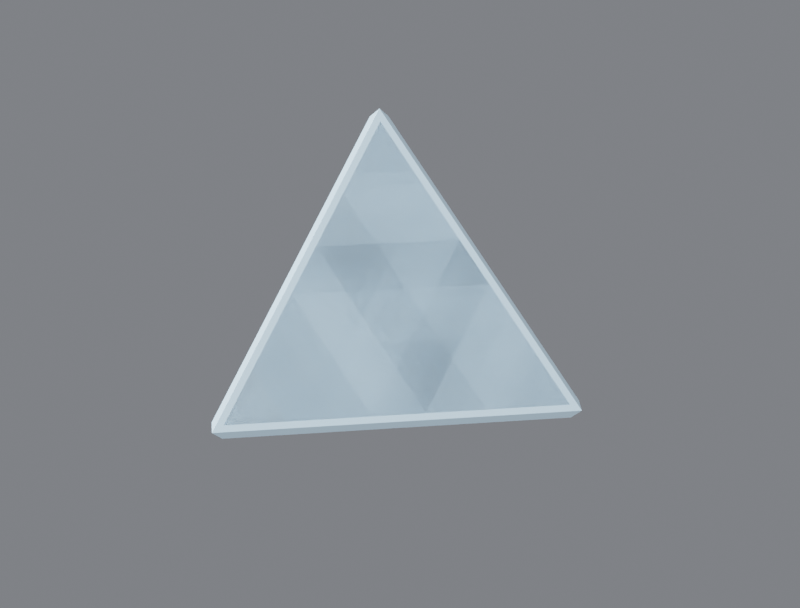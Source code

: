 # Source: R4B_Tetra.blend  (saved by Blender 5.3.31; exported with 4.5.12 LTS)
import bpy
from mathutils import Matrix  # noqa: F401  (used for matrix-valued properties, if any)

bpy.ops.wm.read_factory_settings(use_empty=True)
scene = bpy.context.scene
scene.name = 'Scene'

# ---- collections
col_r4b_tetra = bpy.data.collections.new('R4B_Tetra'); scene.collection.children.link(col_r4b_tetra)
col_r4b_tetra_lod1 = bpy.data.collections.new('R4B_Tetra_LOD1'); scene.collection.children.link(col_r4b_tetra_lod1)

# ---- materials (node trees are filled in below, after node groups)
mat_r4p_base = bpy.data.materials.new('R4P_Base')
mat_r4p_base.diffuse_color = (0.55, 0.75, 0.9, 1.0)
mat_r4p_base.roughness = 0.85

# ---- material node trees
mat_r4p_base.use_nodes = True; mat_r4p_base.node_tree.nodes.clear()
_N = mat_r4p_base.node_tree.nodes; _L = mat_r4p_base.node_tree.links
n0 = _N.new('ShaderNodeBsdfPrincipled'); n0.name = 'Principled BSDF'; n0.location = (-200, 100)
n0.inputs[0].default_value = (0.55, 0.75, 0.9, 1.0)
n0.inputs[2].default_value = 0.85
n0.inputs[10].default_value = 0.005
n1 = _N.new('ShaderNodeOutputMaterial'); n1.name = 'Material Output'; n1.location = (200, 100)
_L.new(n0.outputs[0], n1.inputs[0])
n1.is_active_output = True

# ---- world
world_w = bpy.data.worlds.new('W'); scene.world = world_w
world_w.use_nodes = True; world_w.node_tree.nodes.clear()
_N = world_w.node_tree.nodes; _L = world_w.node_tree.links
n0 = _N.new('ShaderNodeBackground'); n0.name = 'Background'; n0.location = (-200, 100)
n0.inputs[0].default_value = (0.2, 0.21, 0.23, 1.0)
n0.inputs[1].default_value = 0.9
n1 = _N.new('ShaderNodeOutputWorld'); n1.name = 'World Output'; n1.location = (200, 100)
_L.new(n0.outputs[0], n1.inputs[0])
n1.is_active_output = True

# ---- cameras
cam_cam = bpy.data.cameras.new('Cam')
cam_cam.lens = 60.0

# ---- lights
light_key = bpy.data.lights.new('Key', 'SUN')
light_key.energy = 3.2
light_fill = bpy.data.lights.new('Fill', 'AREA')
light_fill.energy = 220.0
light_fill.size = 2.5
light_rim = bpy.data.lights.new('Rim', 'AREA')
light_rim.energy = 260.0
light_rim.size = 2.5

# ---- meshes
me_r4b_tetra = bpy.data.meshes.new('R4B_Tetra')
me_r4b_tetra.from_pydata([(-0.224, -0.1731, -0.26), (-0.224, 0.224, -0.26), (0.1731, 0.224, -0.26), (0.1731, 0.26, -0.224), (-0.224, 0.26, -0.224), (-0.224, 0.26, 0.1731), (-0.26, 0.224, -0.224), (-0.26, -0.1731, -0.224), (-0.26, 0.224, 0.1731), (-0.2306, -0.2012, -0.2306), (0.2012, 0.2306, -0.2306), (-0.2306, 0.2306, 0.2012), (-0.242, -0.1731, -0.2552), (-0.242, 0.224, -0.2552), (-0.2552, -0.1731, -0.242), (-0.2552, 0.224, -0.242), (-0.224, 0.242, -0.2552), (0.1731, 0.242, -0.2552), (-0.224, 0.2552, -0.242), (0.1731, 0.2552, -0.242), (-0.221, -0.1877, -0.2553), (0.1877, 0.221, -0.2553), (-0.2225, -0.1978, -0.2435), (0.1978, 0.2225, -0.2435), (-0.242, 0.2552, 0.1731), (-0.242, 0.2552, -0.224), (-0.2552, 0.242, 0.1731), (-0.2552, 0.242, -0.224), (-0.221, 0.2553, 0.1877), (0.1877, 0.2553, -0.221), (-0.2225, 0.2435, 0.1978), (0.1978, 0.2435, -0.2225), (-0.2553, 0.221, 0.1877), (-0.2553, -0.1877, -0.221), (-0.2435, 0.2225, 0.1978), (-0.2435, -0.1978, -0.2225), (-0.245, -0.2056, -0.245), (-0.2447, 0.2447, -0.2447), (0.2056, 0.245, -0.245), (-0.245, 0.245, 0.2056)], [], [(0, 1, 2), (3, 4, 5), (6, 7, 8), (9, 10, 11), (0, 12, 13, 1), (12, 14, 15, 13), (14, 7, 6, 15), (1, 16, 17, 2), (16, 18, 19, 17), (18, 4, 3, 19), (2, 21, 20, 0), (21, 23, 22, 20), (23, 10, 9, 22), (4, 25, 24, 5), (25, 27, 26, 24), (27, 6, 8, 26), (5, 28, 29, 3), (28, 30, 31, 29), (30, 11, 10, 31), (7, 33, 32, 8), (33, 35, 34, 32), (35, 9, 11, 34), (36, 0, 20), (36, 20, 22), (36, 22, 9), (36, 9, 35), (36, 35, 33), (36, 33, 7), (36, 7, 14), (36, 14, 12), (36, 12, 0), (37, 1, 13), (37, 13, 15), (37, 15, 6), (37, 6, 27), (37, 27, 25), (37, 25, 4), (37, 4, 18), (37, 18, 16), (37, 16, 1), (38, 2, 17), (38, 17, 19), (38, 19, 3), (38, 3, 29), (38, 29, 31), (38, 31, 10), (38, 10, 23), (38, 23, 21), (38, 21, 2), (39, 5, 24), (39, 24, 26), (39, 26, 8), (39, 8, 32), (39, 32, 34), (39, 34, 11), (39, 11, 30), (39, 30, 28), (39, 28, 5)])
me_r4b_tetra.polygons.foreach_set('use_smooth', [True] * 58)
_uv = me_r4b_tetra.uv_layers.new(name='UVMap')
_uv.uv.foreach_set('vector', [0.06923, 0.1671, 0.06923, 0.9308, 0.8329, 0.9308, 0.8329, 0.06923, 0.06923, 0.06923, 0.06923, 0.8329, 0.9308, 0.06923, 0.1671, 0.06923, 0.9308, 0.8329, 0.113, 0.05653, 0.9435, 0.05653, 0.9435, 0.887, 0.06923, 0.1671, 0.03462, 0.1671, 0.03462, 0.9308, 0.06923, 0.9308, 0.03462, 0.1671, 0.00928, 0.1671, 0.00928, 0.9308, 0.03462, 0.9308, 0.1671, 0.03462, 0.1671, 0.06923, 0.9308, 0.06923, 0.9308, 0.03462, 0.06923, 0.9308, 0.06923, 0.9654, 0.8329, 0.9654, 0.8329, 0.9308, 0.06923, 0.9654, 0.06923, 0.9907, 0.8329, 0.9907, 0.8329, 0.9654, 0.06923, 0.03462, 0.06923, 0.06923, 0.8329, 0.06923, 0.8329, 0.03462, 0.8329, 0.9308, 0.8609, 0.925, 0.07497, 0.1391, 0.06923, 0.1671, 0.925, 0.0091, 0.9279, 0.03179, 0.1197, 0.03179, 0.1391, 0.0091, 0.9279, 0.03179, 0.9435, 0.05653, 0.113, 0.05653, 0.1197, 0.03179, 0.06923, 0.06923, 0.03462, 0.06923, 0.03462, 0.8329, 0.06923, 0.8329, 0.03462, 0.06923, 0.00928, 0.06923, 0.00928, 0.8329, 0.03462, 0.8329, 0.9654, 0.06923, 0.9308, 0.06923, 0.9308, 0.8329, 0.9654, 0.8329, 0.06923, 0.8329, 0.07497, 0.8609, 0.8609, 0.07497, 0.8329, 0.06923, 0.9909, 0.8609, 0.9682, 0.8803, 0.9682, 0.07215, 0.9909, 0.07497, 0.9682, 0.8803, 0.9435, 0.887, 0.9435, 0.05653, 0.9682, 0.07215, 0.1671, 0.06923, 0.1391, 0.07497, 0.925, 0.8609, 0.9308, 0.8329, 0.0091, 0.07497, 0.03179, 0.07215, 0.03179, 0.8803, 0.0091, 0.8609, 0.03179, 0.07215, 0.05653, 0.05653, 0.05653, 0.887, 0.03179, 0.8803, 0.02881, 0.1047, 0.06923, 0.1671, 0.07497, 0.1391, 0.02881, 0.02881, 0.07497, 0.0091, 0.07215, 0.03179, 0.02881, 0.02881, 0.07215, 0.03179, 0.05653, 0.05653, 0.02881, 0.02881, 0.05653, 0.05653, 0.03179, 0.07215, 0.02881, 0.02881, 0.03179, 0.07215, 0.0091, 0.07497, 0.1047, 0.02881, 0.1391, 0.07497, 0.1671, 0.06923, 0.1047, 0.02881, 0.1671, 0.06923, 0.1671, 0.03462, 0.1047, 0.02881, 0.1671, 0.03462, 0.1671, 0.00928, 0.02881, 0.1047, 0.03462, 0.1671, 0.06923, 0.1671, 0.02938, 0.9706, 0.06923, 0.9308, 0.03462, 0.9308, 0.9706, 0.02938, 0.9308, 0.00928, 0.9308, 0.03462, 0.9706, 0.02938, 0.9308, 0.03462, 0.9308, 0.06923, 0.9706, 0.02938, 0.9308, 0.06923, 0.9654, 0.06923, 0.9706, 0.02938, 0.9654, 0.06923, 0.9907, 0.06923, 0.02938, 0.02938, 0.03462, 0.06923, 0.06923, 0.06923, 0.02938, 0.02938, 0.06923, 0.06923, 0.06923, 0.03462, 0.02938, 0.02938, 0.06923, 0.03462, 0.06923, 0.00928, 0.02938, 0.9706, 0.06923, 0.9654, 0.06923, 0.9308, 0.8953, 0.9712, 0.8329, 0.9308, 0.8329, 0.9654, 0.8953, 0.9712, 0.8329, 0.9654, 0.8329, 0.9907, 0.8953, 0.02881, 0.8329, 0.03462, 0.8329, 0.06923, 0.8953, 0.02881, 0.8329, 0.06923, 0.8609, 0.07497, 0.9712, 0.02881, 0.9909, 0.07497, 0.9682, 0.07215, 0.9712, 0.02881, 0.9682, 0.07215, 0.9435, 0.05653, 0.9712, 0.02881, 0.9435, 0.05653, 0.9279, 0.03179, 0.9712, 0.02881, 0.9279, 0.03179, 0.925, 0.0091, 0.8953, 0.9712, 0.8609, 0.925, 0.8329, 0.9308, 0.02881, 0.8953, 0.06923, 0.8329, 0.03462, 0.8329, 0.02881, 0.8953, 0.03462, 0.8329, 0.00928, 0.8329, 0.9712, 0.8953, 0.9654, 0.8329, 0.9308, 0.8329, 0.9712, 0.8953, 0.9308, 0.8329, 0.925, 0.8609, 0.02881, 0.9712, 0.0091, 0.925, 0.03179, 0.9279, 0.02881, 0.9712, 0.03179, 0.9279, 0.05653, 0.9435, 0.02881, 0.9712, 0.05653, 0.9435, 0.07215, 0.9682, 0.02881, 0.9712, 0.07215, 0.9682, 0.07497, 0.9909, 0.02881, 0.8953, 0.07497, 0.8609, 0.06923, 0.8329])
me_r4b_tetra.materials.append(mat_r4p_base)
me_r4b_tetra.update()
me_r4b_tetra.normals_split_custom_set([tuple(v) for v in zip(*[iter([-2.857e-05, -5.208e-05, -1.0, -2.733e-05, 4.123e-05, -1.0, 5.297e-05, 2.331e-05, -1.0, 5.208e-05, 1.0, -2.857e-05, -4.123e-05, 1.0, -2.733e-05, -2.331e-05, 1.0, 5.298e-05, -1.0, 2.733e-05, -4.123e-05, -1.0, -5.298e-05, -2.331e-05, -1.0, 2.857e-05, 5.208e-05, 0.5773, -0.5774, 0.5773, 0.5774, -0.5773, 0.5773, 0.5773, -0.5773, 0.5774, -2.857e-05, -5.208e-05, -1.0, -0.5, -1.422e-05, -0.866, -0.5, 2.305e-05, -0.866, -2.733e-05, 4.123e-05, -1.0, -0.5, -1.422e-05, -0.866, -0.866, -1.44e-05, -0.5, -0.866, 2.083e-05, -0.5, -0.5, 2.305e-05, -0.866, -0.866, -1.44e-05, -0.5, -1.0, -5.298e-05, -2.331e-05, -1.0, 2.733e-05, -4.123e-05, -0.866, 2.083e-05, -0.5, -2.733e-05, 4.123e-05, -1.0, -2.196e-05, 0.5, -0.866, 1.279e-05, 0.5, -0.866, 5.297e-05, 2.331e-05, -1.0, -2.196e-05, 0.5, -0.866, -2.182e-05, 0.866, -0.5, 1.428e-05, 0.866, -0.5, 1.279e-05, 0.5, -0.866, -2.182e-05, 0.866, -0.5, -4.123e-05, 1.0, -2.733e-05, 5.208e-05, 1.0, -2.857e-05, 1.428e-05, 0.866, -0.5, 5.297e-05, 2.331e-05, -1.0, 0.4709, -0.4709, -0.746, 0.4709, -0.4709, -0.746, -2.857e-05, -5.208e-05, -1.0, 0.4709, -0.4709, -0.746, 0.7026, -0.7025, -0.1131, 0.7025, -0.7026, -0.1131, 0.4709, -0.4709, -0.746, 0.7026, -0.7025, -0.1131, 0.5774, -0.5773, 0.5773, 0.5773, -0.5774, 0.5773, 0.7025, -0.7026, -0.1131, -4.123e-05, 1.0, -2.733e-05, -0.5, 0.866, -2.196e-05, -0.5, 0.866, 1.279e-05, -2.331e-05, 1.0, 5.298e-05, -0.5, 0.866, -2.196e-05, -0.866, 0.5, -2.182e-05, -0.866, 0.5, 1.428e-05, -0.5, 0.866, 1.279e-05, -0.866, 0.5, -2.182e-05, -1.0, 2.733e-05, -4.123e-05, -1.0, 2.857e-05, 5.208e-05, -0.866, 0.5, 1.428e-05, -2.331e-05, 1.0, 5.298e-05, 0.4709, 0.746, 0.4709, 0.4709, 0.746, 0.4709, 5.208e-05, 1.0, -2.857e-05, 0.4709, 0.746, 0.4709, 0.7025, 0.1131, 0.7026, 0.7026, 0.1131, 0.7025, 0.4709, 0.746, 0.4709, 0.7025, 0.1131, 0.7026, 0.5773, -0.5773, 0.5774, 0.5774, -0.5773, 0.5773, 0.7026, 0.1131, 0.7025, -1.0, -5.298e-05, -2.331e-05, -0.746, -0.4709, 0.4709, -0.746, -0.4709, 0.4709, -1.0, 2.857e-05, 5.208e-05, -0.746, -0.4709, 0.4709, -0.1131, -0.7026, 0.7025, -0.1131, -0.7025, 0.7026, -0.746, -0.4709, 0.4709, -0.1131, -0.7026, 0.7025, 0.5773, -0.5774, 0.5773, 0.5773, -0.5773, 0.5774, -0.1131, -0.7025, 0.7026, -0.5086, -0.6948, -0.5086, -2.857e-05, -5.208e-05, -1.0, 0.4709, -0.4709, -0.746, -0.5086, -0.6948, -0.5086, 0.4709, -0.4709, -0.746, 0.7025, -0.7026, -0.1131, -0.5086, -0.6948, -0.5086, 0.7025, -0.7026, -0.1131, 0.5773, -0.5774, 0.5773, -0.5086, -0.6948, -0.5086, 0.5773, -0.5774, 0.5773, -0.1131, -0.7026, 0.7025, -0.5086, -0.6948, -0.5086, -0.1131, -0.7026, 0.7025, -0.746, -0.4709, 0.4709, -0.5086, -0.6948, -0.5086, -0.746, -0.4709, 0.4709, -1.0, -5.298e-05, -2.331e-05, -0.5086, -0.6948, -0.5086, -1.0, -5.298e-05, -2.331e-05, -0.866, -1.44e-05, -0.5, -0.5086, -0.6948, -0.5086, -0.866, -1.44e-05, -0.5, -0.5, -1.422e-05, -0.866, -0.5086, -0.6948, -0.5086, -0.5, -1.422e-05, -0.866, -2.857e-05, -5.208e-05, -1.0, -0.5774, 0.5774, -0.5774, -2.733e-05, 4.123e-05, -1.0, -0.5, 2.305e-05, -0.866, -0.5774, 0.5774, -0.5774, -0.5, 2.305e-05, -0.866, -0.866, 2.083e-05, -0.5, -0.5774, 0.5774, -0.5774, -0.866, 2.083e-05, -0.5, -1.0, 2.733e-05, -4.123e-05, -0.5774, 0.5774, -0.5774, -1.0, 2.733e-05, -4.123e-05, -0.866, 0.5, -2.182e-05, -0.5774, 0.5774, -0.5774, -0.866, 0.5, -2.182e-05, -0.5, 0.866, -2.196e-05, -0.5774, 0.5774, -0.5774, -0.5, 0.866, -2.196e-05, -4.123e-05, 1.0, -2.733e-05, -0.5774, 0.5774, -0.5774, -4.123e-05, 1.0, -2.733e-05, -2.182e-05, 0.866, -0.5, -0.5774, 0.5774, -0.5774, -2.182e-05, 0.866, -0.5, -2.196e-05, 0.5, -0.866, -0.5774, 0.5774, -0.5774, -2.196e-05, 0.5, -0.866, -2.733e-05, 4.123e-05, -1.0, 0.6948, 0.5086, -0.5086, 5.297e-05, 2.331e-05, -1.0, 1.279e-05, 0.5, -0.866, 0.6948, 0.5086, -0.5086, 1.279e-05, 0.5, -0.866, 1.428e-05, 0.866, -0.5, 0.6948, 0.5086, -0.5086, 1.428e-05, 0.866, -0.5, 5.208e-05, 1.0, -2.857e-05, 0.6948, 0.5086, -0.5086, 5.208e-05, 1.0, -2.857e-05, 0.4709, 0.746, 0.4709, 0.6948, 0.5086, -0.5086, 0.4709, 0.746, 0.4709, 0.7026, 0.1131, 0.7025, 0.6948, 0.5086, -0.5086, 0.7026, 0.1131, 0.7025, 0.5774, -0.5773, 0.5773, 0.6948, 0.5086, -0.5086, 0.5774, -0.5773, 0.5773, 0.7026, -0.7025, -0.1131, 0.6948, 0.5086, -0.5086, 0.7026, -0.7025, -0.1131, 0.4709, -0.4709, -0.746, 0.6948, 0.5086, -0.5086, 0.4709, -0.4709, -0.746, 5.297e-05, 2.331e-05, -1.0, -0.5086, 0.5086, 0.6948, -2.331e-05, 1.0, 5.298e-05, -0.5, 0.866, 1.279e-05, -0.5086, 0.5086, 0.6948, -0.5, 0.866, 1.279e-05, -0.866, 0.5, 1.428e-05, -0.5086, 0.5086, 0.6948, -0.866, 0.5, 1.428e-05, -1.0, 2.857e-05, 5.208e-05, -0.5086, 0.5086, 0.6948, -1.0, 2.857e-05, 5.208e-05, -0.746, -0.4709, 0.4709, -0.5086, 0.5086, 0.6948, -0.746, -0.4709, 0.4709, -0.1131, -0.7025, 0.7026, -0.5086, 0.5086, 0.6948, -0.1131, -0.7025, 0.7026, 0.5773, -0.5773, 0.5774, -0.5086, 0.5086, 0.6948, 0.5773, -0.5773, 0.5774, 0.7025, 0.1131, 0.7026, -0.5086, 0.5086, 0.6948, 0.7025, 0.1131, 0.7026, 0.4709, 0.746, 0.4709, -0.5086, 0.5086, 0.6948, 0.4709, 0.746, 0.4709, -2.331e-05, 1.0, 5.298e-05])] * 3)])
me_r4b_tetra_lod1 = bpy.data.meshes.new('R4B_Tetra_LOD1')
me_r4b_tetra_lod1.from_pydata([(-0.236, -0.2021, -0.26), (-0.236, 0.236, -0.26), (0.2021, 0.236, -0.26), (0.2021, 0.26, -0.236), (-0.236, 0.26, -0.236), (-0.236, 0.26, 0.2021), (-0.26, 0.236, -0.236), (-0.26, -0.2021, -0.236), (-0.26, 0.236, 0.2021), (-0.2404, -0.2208, -0.2404), (0.2208, 0.2404, -0.2404), (-0.2404, 0.2404, 0.2208)], [], [(0, 1, 2), (3, 4, 5), (6, 7, 8), (9, 10, 11), (0, 7, 6, 1), (1, 4, 3, 2), (2, 10, 9, 0), (4, 6, 8, 5), (5, 11, 10, 3), (7, 9, 11, 8), (0, 9, 7), (1, 6, 4), (2, 3, 10), (5, 8, 11)])
me_r4b_tetra_lod1.polygons.foreach_set('use_smooth', [True] * 14)
_k = set([(0, 1), (0, 2), (0, 7), (0, 9), (1, 2), (1, 4), (1, 6), (2, 3), (2, 10), (3, 4), (3, 5), (3, 10), (4, 5), (4, 6), (5, 8), (5, 11), (6, 7), (6, 8), (7, 8), (7, 9), (8, 11), (9, 10), (9, 11), (10, 11)])
me_r4b_tetra_lod1.attributes.new('sharp_edge', 'BOOLEAN', 'EDGE').data.foreach_set('value', [ (min(e.vertices), max(e.vertices)) in _k for e in me_r4b_tetra_lod1.edges])
_uv = me_r4b_tetra_lod1.uv_layers.new(name='UVMap')
_uv.uv.foreach_set('vector', [0.04615, 0.1114, 0.04615, 0.9538, 0.8886, 0.9538, 0.8886, 0.04615, 0.04615, 0.04615, 0.04615, 0.8886, 0.9538, 0.04615, 0.1114, 0.04615, 0.9538, 0.8886, 0.07537, 0.03768, 0.9623, 0.03768, 0.9623, 0.9246, 0.1114, 0.0, 0.1114, 0.04615, 0.9538, 0.04615, 0.9538, 0.0, 0.04615, 0.0, 0.04615, 0.04615, 0.8886, 0.04615, 0.8886, 0.0, 0.9538, 0.0, 0.9623, 0.03768, 0.07537, 0.03768, 0.1114, 0.0, 1.0, 0.04615, 0.9538, 0.04615, 0.9538, 0.8886, 1.0, 0.8886, 1.0, 0.8886, 0.9623, 0.9246, 0.9623, 0.03768, 1.0, 0.04615, 0.0, 0.04615, 0.03768, 0.03768, 0.03768, 0.9246, 0.0, 0.8886, 0.04615, 0.0, 0.03768, 0.03768, 0.0, 0.04615, 0.9538, 0.0, 0.9538, 0.04615, 1.0, 0.04615, 0.9538, 0.0, 1.0, 0.04615, 0.9623, 0.03768, 0.04615, 1.0, 0.0, 0.9538, 0.03768, 0.9623])
me_r4b_tetra_lod1.materials.append(mat_r4p_base)
me_r4b_tetra_lod1.update()
me_r4b_tetra_lod1.normals_split_custom_set([tuple(v) for v in zip(*[iter([0.0, 0.0, -1.0, 0.0, 0.0, -1.0, 0.0, 0.0, -1.0, 0.0, 1.0, 0.0, 0.0, 1.0, 0.0, 0.0, 1.0, 0.0, -1.0, 0.0, 0.0, -1.0, 0.0, 0.0, -1.0, 0.0, 0.0, 0.5774, -0.5774, 0.5774, 0.5774, -0.5774, 0.5774, 0.5774, -0.5774, 0.5774, -0.7071, 0.0, -0.7071, -0.7071, 0.0, -0.7071, -0.7071, 0.0, -0.7071, -0.7071, 0.0, -0.7071, 0.0, 0.7071, -0.7071, 0.0, 0.7071, -0.7071, 0.0, 0.7071, -0.7071, 0.0, 0.7071, -0.7071, 0.628, -0.628, -0.4597, 0.628, -0.628, -0.4597, 0.628, -0.628, -0.4597, 0.628, -0.628, -0.4597, -0.7071, 0.7071, 0.0, -0.7071, 0.7071, 0.0, -0.7071, 0.7071, 0.0, -0.7071, 0.7071, 0.0, 0.628, 0.4597, 0.628, 0.628, 0.4597, 0.628, 0.628, 0.4597, 0.628, 0.628, 0.4597, 0.628, -0.4597, -0.628, 0.628, -0.4597, -0.628, 0.628, -0.4597, -0.628, 0.628, -0.4597, -0.628, 0.628, -0.5086, -0.6947, -0.5086, -0.5086, -0.6947, -0.5086, -0.5086, -0.6947, -0.5086, -0.5774, 0.5774, -0.5774, -0.5774, 0.5774, -0.5774, -0.5774, 0.5774, -0.5774, 0.6947, 0.5086, -0.5086, 0.6947, 0.5086, -0.5086, 0.6947, 0.5086, -0.5086, -0.5086, 0.5086, 0.6947, -0.5086, 0.5086, 0.6947, -0.5086, 0.5086, 0.6947])] * 3)])

# ---- objects
ob_key = bpy.data.objects.new('Key', light_key)
ob_fill = bpy.data.objects.new('Fill', light_fill)
ob_rim = bpy.data.objects.new('Rim', light_rim)
ob_cam = bpy.data.objects.new('Cam', cam_cam)
ob_r4b_tetra_root = bpy.data.objects.new('R4B_Tetra_ROOT', None)
ob_r4b_tetra = bpy.data.objects.new('R4B_Tetra', me_r4b_tetra)
ob_port_back_000_part = bpy.data.objects.new('Port_back_000_part', None)
ob_port_down_000_part = bpy.data.objects.new('Port_down_000_part', None)
ob_port_left_000_part = bpy.data.objects.new('Port_left_000_part', None)
ob_socket_mount = bpy.data.objects.new('Socket_Mount', None)
ob_r4b_tetra_lod1 = bpy.data.objects.new('R4B_Tetra_LOD1', me_r4b_tetra_lod1)

# ---- transforms, parenting, visibility, modifiers, constraints
ob_key.location = (2.0, -2.0, 3.0)
ob_key.rotation_euler = (0.8727, 0.0, 0.6109)
ob_fill.location = (-3.0, -1.5, 1.5)
ob_fill.rotation_euler = (1.222, 0.0, -1.134)
ob_rim.location = (0.5, 3.5, 2.2)
ob_rim.rotation_euler = (-1.047, 0.0, 3.142)
ob_cam.location = (1.22, -1.526, 1.037)
ob_cam.rotation_euler = (1.083, 4.037e-08, 0.6747)
ob_r4b_tetra_root.location = (0.0, 0.0, 0.0)
ob_r4b_tetra_root.empty_display_size = 0.1
ob_r4b_tetra.parent = ob_r4b_tetra_root
ob_r4b_tetra.location = (0.0, 0.0, 0.0)
ob_r4b_tetra.rotation_mode = 'QUATERNION'
ob_r4b_tetra.rotation_quaternion = (1.0, 0.0, 0.0, 0.0)
ob_port_back_000_part.parent = ob_r4b_tetra_root
ob_port_back_000_part.location = (-0.13, 0.26, -0.13)
ob_port_back_000_part.rotation_euler = (1.571, -7.55e-08, -3.142)
ob_port_back_000_part.scale = (1.0, 1.0, 1.0)
ob_port_back_000_part.empty_display_type = 'SINGLE_ARROW'
ob_port_back_000_part.empty_display_size = 0.06
ob_port_down_000_part.parent = ob_r4b_tetra_root
ob_port_down_000_part.location = (-0.13, 0.13, -0.26)
ob_port_down_000_part.rotation_euler = (-0.0, -3.142, -0.0)
ob_port_down_000_part.empty_display_type = 'SINGLE_ARROW'
ob_port_down_000_part.empty_display_size = 0.06
ob_port_left_000_part.parent = ob_r4b_tetra_root
ob_port_left_000_part.location = (-0.26, 0.13, -0.13)
ob_port_left_000_part.rotation_euler = (1.571, -0.0, -1.571)
ob_port_left_000_part.empty_display_type = 'SINGLE_ARROW'
ob_port_left_000_part.empty_display_size = 0.06
ob_socket_mount.parent = ob_r4b_tetra_root
ob_socket_mount.location = (0.0, 0.0, -0.26)
ob_socket_mount.rotation_euler = (-3.142, 0.0, 0.0)
ob_socket_mount.empty_display_type = 'SINGLE_ARROW'
ob_socket_mount.empty_display_size = 0.06
ob_r4b_tetra_lod1.parent = ob_r4b_tetra_root
ob_r4b_tetra_lod1.location = (0.0, 0.0, 0.0)

# ---- collection membership
scene.collection.objects.link(ob_key)
scene.collection.objects.link(ob_fill)
scene.collection.objects.link(ob_rim)
scene.collection.objects.link(ob_cam)
col_r4b_tetra.objects.link(ob_r4b_tetra_root)
col_r4b_tetra.objects.link(ob_r4b_tetra)
col_r4b_tetra.objects.link(ob_port_back_000_part)
col_r4b_tetra.objects.link(ob_port_down_000_part)
col_r4b_tetra.objects.link(ob_port_left_000_part)
col_r4b_tetra.objects.link(ob_socket_mount)
col_r4b_tetra_lod1.objects.link(ob_r4b_tetra_lod1)

# ---- scene / render settings (as saved in the file)
scene.camera = ob_cam
scene.frame_start = 1; scene.frame_end = 91; scene.frame_set(1)
scene.render.engine = 'BLENDER_EEVEE_NEXT'
scene.render.image_settings.file_format = 'JPEG'
scene.render.image_settings.color_mode = 'RGB'
scene.render.image_settings.quality = 88
scene.render.resolution_x = 800
scene.render.resolution_y = 608
scene.render.bake_bias = 0.0
scene.render.bake_samples = 0
scene.render.compositor_device = 'GPU'
scene.eevee.use_volume_custom_range = False
scene.eevee.fast_gi_thickness_near = 0.1
scene.eevee.fast_gi_thickness_far = 0.0
scene.eevee.ray_tracing_options.screen_trace_thickness = 0.1
scene.view_settings.view_transform = 'Filmic'
bpy.context.view_layer.update()
